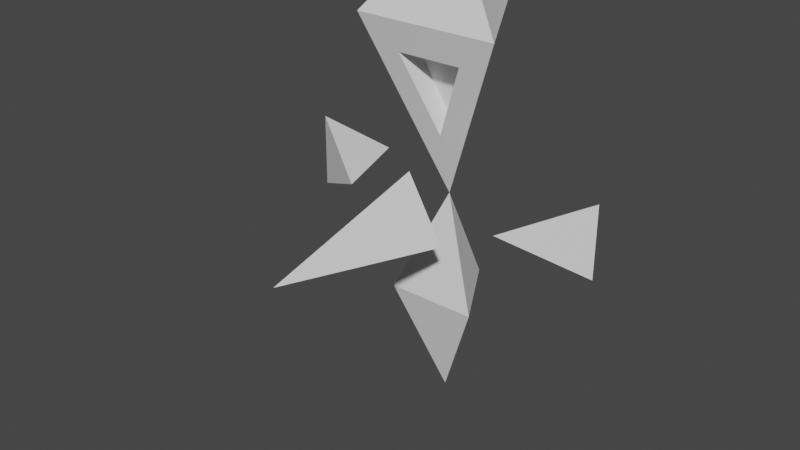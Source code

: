 # Source: EnemyReflect.blend  (saved by Blender 3.5.10; exported with 4.5.12 LTS)
import bpy
from mathutils import Matrix  # noqa: F401  (used for matrix-valued properties, if any)

bpy.ops.wm.read_factory_settings(use_empty=True)
scene = bpy.context.scene
scene.name = 'Scene'

# ---- collections
col_collection = bpy.data.collections.new('Collection'); scene.collection.children.link(col_collection)

# ---- world
world_world = bpy.data.worlds.new('World'); scene.world = world_world
world_world.use_nodes = True; world_world.node_tree.nodes.clear()
_N = world_world.node_tree.nodes; _L = world_world.node_tree.links
n0 = _N.new('ShaderNodeOutputWorld'); n0.name = 'World Output'; n0.location = (300, 300)
n1 = _N.new('ShaderNodeBackground'); n1.name = 'Background'; n1.location = (10, 300)
n1.inputs[0].default_value = (0.05088, 0.05088, 0.05088, 1.0)
_L.new(n1.outputs[0], n0.inputs[0])
n0.is_active_output = True
world_world.color = (0.05088, 0.05088, 0.05088)
world_world.use_sun_shadow = False
world_world.sun_shadow_jitter_overblur = 0.0

# ---- meshes
me_cone = bpy.data.meshes.new('Cone')
me_cone.from_pydata([(-8.551e-08, 0.6224, -0.2449), (0.5391, -0.3112, -0.2449), (-0.5391, -0.3112, -0.2449), (-1.323, 0.5303, 1.0), (7.55e-08, 1.0, 3.0), (-0.866, -0.5, 3.0), (0.866, -0.5, 3.0), (-2.265e-07, 4.031e-07, 1.0), (-1.854, 7.451e-08, 0.567), (-1.854, -2.98e-08, 1.433), (-0.9697, -0.5303, 1.0), (1.323, 0.5303, 1.0), (1.854, -2.98e-08, 1.433), (1.854, 7.451e-08, 0.567), (0.9697, -0.5303, 1.0), (1.411e-07, 0.6242, 3.398), (-0.5406, -0.3121, 3.398), (0.5406, -0.3121, 3.398), (-1.019e-07, -0.1833, 1.733), (-0.3897, -0.4083, 2.633), (0.3897, -0.4083, 2.633), (-8.119e-08, 0.06049, 1.794), (-0.3897, -0.1645, 2.694), (0.3897, -0.1645, 2.694), (-2.831e-08, -0.7, 1.5), (0.433, -0.7, 0.75), (-0.433, -0.7, 0.75), (-1.416e-07, -2.7, 1.0), (-8.551e-08, 1.522e-07, -1.534)], [], [(0, 7, 1), (2, 0, 28), (1, 7, 2), (2, 7, 0), (4, 7, 5), (6, 4, 15, 17), (7, 6, 20, 18), (6, 7, 4), (3, 10, 8), (3, 8, 9), (8, 10, 9), (9, 10, 3), (11, 14, 12), (11, 12, 13), (12, 14, 13), (13, 14, 11), (15, 16, 17), (5, 6, 17, 16), (4, 5, 16, 15), (18, 20, 23, 21), (6, 5, 19, 20), (5, 7, 18, 19), (22, 21, 23), (20, 19, 22, 23), (19, 18, 21, 22), (24, 27, 25), (24, 25, 26), (25, 27, 26), (26, 27, 24), (1, 2, 28), (0, 1, 28)])
_uv = me_cone.uv_layers.new(name='UVMap')
_uv.uv.foreach_set('vector', [1.322, -1.185, 0.6997, 0.06018, 0.3885, -1.185, 0.3885, -1.185, 1.322, -1.185, 0.6997, -2.474, 1.039, -1.185, 0.5, 0.06018, -0.03906, -1.185, 0.3885, -1.185, 0.6997, 0.06018, 1.322, -1.185, 1.7, 2.06, 0.6997, 0.06018, 0.1997, 2.06, 0.1997, 2.06, 1.7, 2.06, 1.324, 2.459, 0.3876, 2.459, 0.5, 0.06018, 1.366, 2.06, 0.8897, 1.693, 0.5, 0.7936, 0.1997, 2.06, 0.6997, 0.06018, 1.7, 2.06, -0.8232, 1.23, -0.4697, 0.1694, -1.354, 0.6997, 1.23, 0.06018, 0.6997, -0.3728, 0.6997, 0.4932, -1.354, -0.3728, -0.4697, 0.06018, -1.354, 0.4932, -1.354, 0.6997, -0.4697, 0.1694, -0.8232, 1.23, 1.823, 1.23, 1.47, 0.1694, 2.354, 0.6997, 1.23, 0.06018, 0.6997, 0.4932, 0.6997, -0.3728, 2.354, 0.4932, 1.47, 0.06018, 2.354, -0.3728, 2.354, 0.6997, 1.47, 0.1694, 1.823, 1.23, 0.5, 1.324, -0.04061, 0.3876, 1.041, 0.3876, -0.366, 2.06, 1.366, 2.06, 1.041, 2.459, -0.04061, 2.459, 1.7, 2.06, 0.1997, 2.06, 0.3876, 2.459, 1.324, 2.459, 0.5163, 0.7936, 0.2914, 1.693, 0.5352, 1.754, 0.7602, 0.8545, 1.366, 2.06, -0.366, 2.06, 0.1103, 1.693, 0.8897, 1.693, -0.366, 2.06, 0.5, 0.06018, 0.5, 0.7936, 0.1103, 1.693, 0.1103, 1.754, 0.5, 0.8545, 0.8897, 1.754, 0.8897, 0.2914, 0.1103, 0.2914, 0.1103, 0.5352, 0.8897, 0.5352, 0.2914, 1.693, 0.5163, 0.7936, 0.7602, 0.8545, 0.5352, 1.754, -0.0003094, 0.5602, -2.0, 0.06018, -0.0003096, -0.1898, 0.5, 0.5602, 0.933, -0.1898, 0.06699, -0.1898, 0.933, -0.0003096, 0.5, -2.0, 0.06699, -0.0003096, -0.0003096, -0.1898, -2.0, 0.06018, -0.0003094, 0.5602, 1.039, -1.185, -0.03906, -1.185, 0.5, -2.474, 1.322, -1.185, 0.3885, -1.185, 0.6997, -2.474])
me_cone.update()

# ---- objects
ob_cone = bpy.data.objects.new('Cone', me_cone)

# ---- transforms, parenting, visibility, modifiers, constraints
ob_cone.location = (0.0, 0.0, 0.0)

# ---- collection membership
col_collection.objects.link(ob_cone)

# ---- scene / render settings (as saved in the file)
scene.frame_start = 1; scene.frame_end = 250; scene.frame_set(1)
scene.render.engine = 'BLENDER_EEVEE_NEXT'
scene.cycles.sampling_pattern = 'TABULATED_SOBOL'
scene.view_settings.view_transform = 'Filmic'
bpy.context.view_layer.update()

# ---- added for rendering (the .blend has no active camera and no usable light): camera, sun
cam_auto = bpy.data.cameras.new('AutoCamera')
cam_auto.lens = 50.0
cam_auto.sensor_width = 36.0
cam_auto.clip_end = 1000.0
ob_auto_camera = bpy.data.objects.new('AutoCamera', cam_auto)
scene.collection.objects.link(ob_auto_camera)
ob_auto_camera.location = (6.65674, -8.83809, 6.25739)
ob_auto_camera.rotation_euler = (1.09748, -7.21219e-08, 0.694738)
scene.camera = ob_auto_camera
light_auto_sun = bpy.data.lights.new('AutoSun', 'SUN')
light_auto_sun.energy = 3.0
light_auto_sun.angle = 0.0523599
ob_auto_sun = bpy.data.objects.new('AutoSun', light_auto_sun)
scene.collection.objects.link(ob_auto_sun)
ob_auto_sun.rotation_euler = (0.872665, 0.174533, 0.523599)
bpy.context.view_layer.update()
